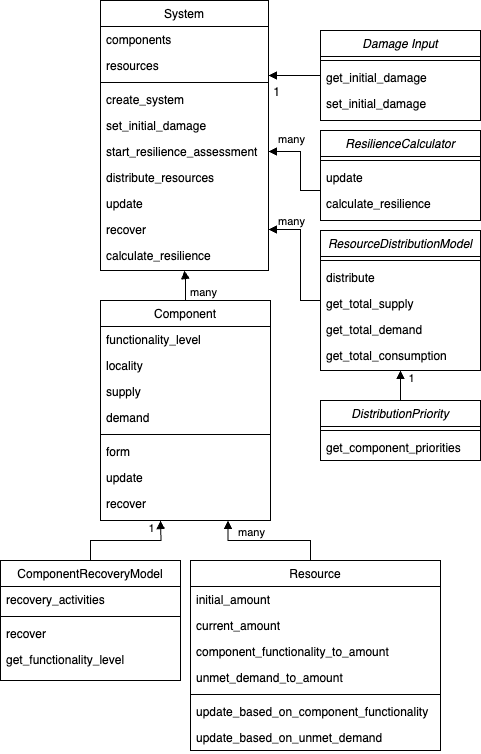

The diagram above was exported from draw.io. Its source (the exported page's mxGraphModel, read from the mxfile embedded in the PNG):
<mxGraphModel dx="2390" dy="1190" grid="1" gridSize="10" guides="1" tooltips="1" connect="1" arrows="1" fold="1" page="1" pageScale="1" pageWidth="827" pageHeight="1169" math="0" shadow="0">
  <root>
    <mxCell id="0" />
    <mxCell id="1" parent="0" />
    <mxCell id="2" value="Damage Input" style="swimlane;fontStyle=2;align=center;verticalAlign=top;childLayout=stackLayout;horizontal=1;startSize=26;horizontalStack=0;resizeParent=1;resizeLast=0;collapsible=1;marginBottom=0;rounded=0;shadow=0;strokeWidth=1;" vertex="1" parent="1">
      <mxGeometry x="720" y="150" width="160" height="90" as="geometry">
        <mxRectangle x="230" y="140" width="160" height="26" as="alternateBounds" />
      </mxGeometry>
    </mxCell>
    <mxCell id="3" value="" style="line;html=1;strokeWidth=1;align=left;verticalAlign=middle;spacingTop=-1;spacingLeft=3;spacingRight=3;rotatable=0;labelPosition=right;points=[];portConstraint=eastwest;" vertex="1" parent="2">
      <mxGeometry y="26" width="160" height="8" as="geometry" />
    </mxCell>
    <mxCell id="4" value="get_initial_damage" style="text;align=left;verticalAlign=top;spacingLeft=4;spacingRight=4;overflow=hidden;rotatable=0;points=[[0,0.5],[1,0.5]];portConstraint=eastwest;" vertex="1" parent="2">
      <mxGeometry y="34" width="160" height="26" as="geometry" />
    </mxCell>
    <mxCell id="5" value="set_initial_damage" style="text;align=left;verticalAlign=top;spacingLeft=4;spacingRight=4;overflow=hidden;rotatable=0;points=[[0,0.5],[1,0.5]];portConstraint=eastwest;" vertex="1" parent="2">
      <mxGeometry y="60" width="160" height="26" as="geometry" />
    </mxCell>
    <mxCell id="6" value="System" style="swimlane;fontStyle=0;align=center;verticalAlign=top;childLayout=stackLayout;horizontal=1;startSize=26;horizontalStack=0;resizeParent=1;resizeLast=0;collapsible=1;marginBottom=0;rounded=0;shadow=0;strokeWidth=1;" vertex="1" parent="1">
      <mxGeometry x="500" y="120" width="168" height="270" as="geometry">
        <mxRectangle x="550" y="140" width="160" height="26" as="alternateBounds" />
      </mxGeometry>
    </mxCell>
    <mxCell id="7" value="components" style="text;align=left;verticalAlign=top;spacingLeft=4;spacingRight=4;overflow=hidden;rotatable=0;points=[[0,0.5],[1,0.5]];portConstraint=eastwest;" vertex="1" parent="6">
      <mxGeometry y="26" width="168" height="26" as="geometry" />
    </mxCell>
    <mxCell id="8" value="resources" style="text;align=left;verticalAlign=top;spacingLeft=4;spacingRight=4;overflow=hidden;rotatable=0;points=[[0,0.5],[1,0.5]];portConstraint=eastwest;rounded=0;shadow=0;html=0;" vertex="1" parent="6">
      <mxGeometry y="52" width="168" height="26" as="geometry" />
    </mxCell>
    <mxCell id="9" value="" style="line;html=1;strokeWidth=1;align=left;verticalAlign=middle;spacingTop=-1;spacingLeft=3;spacingRight=3;rotatable=0;labelPosition=right;points=[];portConstraint=eastwest;" vertex="1" parent="6">
      <mxGeometry y="78" width="168" height="8" as="geometry" />
    </mxCell>
    <mxCell id="10" value="create_system" style="text;align=left;verticalAlign=top;spacingLeft=4;spacingRight=4;overflow=hidden;rotatable=0;points=[[0,0.5],[1,0.5]];portConstraint=eastwest;" vertex="1" parent="6">
      <mxGeometry y="86" width="168" height="26" as="geometry" />
    </mxCell>
    <mxCell id="11" value="set_initial_damage" style="text;align=left;verticalAlign=top;spacingLeft=4;spacingRight=4;overflow=hidden;rotatable=0;points=[[0,0.5],[1,0.5]];portConstraint=eastwest;" vertex="1" parent="6">
      <mxGeometry y="112" width="168" height="26" as="geometry" />
    </mxCell>
    <mxCell id="12" value="start_resilience_assessment" style="text;align=left;verticalAlign=top;spacingLeft=4;spacingRight=4;overflow=hidden;rotatable=0;points=[[0,0.5],[1,0.5]];portConstraint=eastwest;" vertex="1" parent="6">
      <mxGeometry y="138" width="168" height="26" as="geometry" />
    </mxCell>
    <mxCell id="13" value="distribute_resources" style="text;align=left;verticalAlign=top;spacingLeft=4;spacingRight=4;overflow=hidden;rotatable=0;points=[[0,0.5],[1,0.5]];portConstraint=eastwest;" vertex="1" parent="6">
      <mxGeometry y="164" width="168" height="26" as="geometry" />
    </mxCell>
    <mxCell id="14" value="update" style="text;align=left;verticalAlign=top;spacingLeft=4;spacingRight=4;overflow=hidden;rotatable=0;points=[[0,0.5],[1,0.5]];portConstraint=eastwest;" vertex="1" parent="6">
      <mxGeometry y="190" width="168" height="26" as="geometry" />
    </mxCell>
    <mxCell id="15" value="recover" style="text;align=left;verticalAlign=top;spacingLeft=4;spacingRight=4;overflow=hidden;rotatable=0;points=[[0,0.5],[1,0.5]];portConstraint=eastwest;" vertex="1" parent="6">
      <mxGeometry y="216" width="168" height="26" as="geometry" />
    </mxCell>
    <mxCell id="16" value="calculate_resilience" style="text;align=left;verticalAlign=top;spacingLeft=4;spacingRight=4;overflow=hidden;rotatable=0;points=[[0,0.5],[1,0.5]];portConstraint=eastwest;" vertex="1" parent="6">
      <mxGeometry y="242" width="168" height="26" as="geometry" />
    </mxCell>
    <mxCell id="17" value="" style="endArrow=block;shadow=0;strokeWidth=1;rounded=0;endFill=1;edgeStyle=elbowEdgeStyle;elbow=vertical;" edge="1" source="2" target="6" parent="1">
      <mxGeometry x="0.5" y="41" relative="1" as="geometry">
        <mxPoint x="380" y="192" as="sourcePoint" />
        <mxPoint x="540" y="192" as="targetPoint" />
        <mxPoint x="-40" y="32" as="offset" />
      </mxGeometry>
    </mxCell>
    <mxCell id="18" value="1" style="resizable=0;align=right;verticalAlign=bottom;labelBackgroundColor=none;fontSize=12;" connectable="0" vertex="1" parent="17">
      <mxGeometry x="1" relative="1" as="geometry">
        <mxPoint x="12" y="24" as="offset" />
      </mxGeometry>
    </mxCell>
    <mxCell id="19" style="edgeStyle=orthogonalEdgeStyle;rounded=0;orthogonalLoop=1;jettySize=auto;html=1;endArrow=block;endFill=1;" edge="1" source="21" target="6" parent="1">
      <mxGeometry relative="1" as="geometry" />
    </mxCell>
    <mxCell id="20" value="many" style="edgeLabel;html=1;align=center;verticalAlign=middle;resizable=0;points=[];" vertex="1" connectable="0" parent="19">
      <mxGeometry x="0.8419" y="-3" relative="1" as="geometry">
        <mxPoint x="15" y="19" as="offset" />
      </mxGeometry>
    </mxCell>
    <mxCell id="21" value="Component" style="swimlane;fontStyle=0;align=center;verticalAlign=top;childLayout=stackLayout;horizontal=1;startSize=26;horizontalStack=0;resizeParent=1;resizeLast=0;collapsible=1;marginBottom=0;rounded=0;shadow=0;strokeWidth=1;" vertex="1" parent="1">
      <mxGeometry x="500" y="420" width="170" height="220" as="geometry">
        <mxRectangle x="550" y="140" width="160" height="26" as="alternateBounds" />
      </mxGeometry>
    </mxCell>
    <mxCell id="22" value="functionality_level" style="text;align=left;verticalAlign=top;spacingLeft=4;spacingRight=4;overflow=hidden;rotatable=0;points=[[0,0.5],[1,0.5]];portConstraint=eastwest;" vertex="1" parent="21">
      <mxGeometry y="26" width="170" height="26" as="geometry" />
    </mxCell>
    <mxCell id="23" value="locality&#10;" style="text;align=left;verticalAlign=top;spacingLeft=4;spacingRight=4;overflow=hidden;rotatable=0;points=[[0,0.5],[1,0.5]];portConstraint=eastwest;rounded=0;shadow=0;html=0;" vertex="1" parent="21">
      <mxGeometry y="52" width="170" height="26" as="geometry" />
    </mxCell>
    <mxCell id="24" value="supply" style="text;align=left;verticalAlign=top;spacingLeft=4;spacingRight=4;overflow=hidden;rotatable=0;points=[[0,0.5],[1,0.5]];portConstraint=eastwest;rounded=0;shadow=0;html=0;" vertex="1" parent="21">
      <mxGeometry y="78" width="170" height="26" as="geometry" />
    </mxCell>
    <mxCell id="25" value="demand" style="text;align=left;verticalAlign=top;spacingLeft=4;spacingRight=4;overflow=hidden;rotatable=0;points=[[0,0.5],[1,0.5]];portConstraint=eastwest;rounded=0;shadow=0;html=0;" vertex="1" parent="21">
      <mxGeometry y="104" width="170" height="26" as="geometry" />
    </mxCell>
    <mxCell id="26" value="" style="line;html=1;strokeWidth=1;align=left;verticalAlign=middle;spacingTop=-1;spacingLeft=3;spacingRight=3;rotatable=0;labelPosition=right;points=[];portConstraint=eastwest;" vertex="1" parent="21">
      <mxGeometry y="130" width="170" height="8" as="geometry" />
    </mxCell>
    <mxCell id="27" value="form" style="text;align=left;verticalAlign=top;spacingLeft=4;spacingRight=4;overflow=hidden;rotatable=0;points=[[0,0.5],[1,0.5]];portConstraint=eastwest;" vertex="1" parent="21">
      <mxGeometry y="138" width="170" height="26" as="geometry" />
    </mxCell>
    <mxCell id="28" value="update" style="text;align=left;verticalAlign=top;spacingLeft=4;spacingRight=4;overflow=hidden;rotatable=0;points=[[0,0.5],[1,0.5]];portConstraint=eastwest;" vertex="1" parent="21">
      <mxGeometry y="164" width="170" height="26" as="geometry" />
    </mxCell>
    <mxCell id="29" value="recover" style="text;align=left;verticalAlign=top;spacingLeft=4;spacingRight=4;overflow=hidden;rotatable=0;points=[[0,0.5],[1,0.5]];portConstraint=eastwest;" vertex="1" parent="21">
      <mxGeometry y="190" width="170" height="26" as="geometry" />
    </mxCell>
    <mxCell id="30" style="edgeStyle=orthogonalEdgeStyle;rounded=0;orthogonalLoop=1;jettySize=auto;html=1;endArrow=block;endFill=1;" edge="1" source="32" parent="1">
      <mxGeometry relative="1" as="geometry">
        <mxPoint x="560" y="640" as="targetPoint" />
      </mxGeometry>
    </mxCell>
    <mxCell id="31" value="1" style="edgeLabel;html=1;align=center;verticalAlign=middle;resizable=0;points=[];" vertex="1" connectable="0" parent="30">
      <mxGeometry x="0.8692" y="1" relative="1" as="geometry">
        <mxPoint x="-9" as="offset" />
      </mxGeometry>
    </mxCell>
    <mxCell id="32" value="ComponentRecoveryModel" style="swimlane;fontStyle=0;align=center;verticalAlign=top;childLayout=stackLayout;horizontal=1;startSize=26;horizontalStack=0;resizeParent=1;resizeLast=0;collapsible=1;marginBottom=0;rounded=0;shadow=0;strokeWidth=1;" vertex="1" parent="1">
      <mxGeometry x="400" y="680" width="180" height="120" as="geometry">
        <mxRectangle x="550" y="140" width="160" height="26" as="alternateBounds" />
      </mxGeometry>
    </mxCell>
    <mxCell id="33" value="recovery_activities" style="text;align=left;verticalAlign=top;spacingLeft=4;spacingRight=4;overflow=hidden;rotatable=0;points=[[0,0.5],[1,0.5]];portConstraint=eastwest;" vertex="1" parent="32">
      <mxGeometry y="26" width="180" height="26" as="geometry" />
    </mxCell>
    <mxCell id="34" value="" style="line;html=1;strokeWidth=1;align=left;verticalAlign=middle;spacingTop=-1;spacingLeft=3;spacingRight=3;rotatable=0;labelPosition=right;points=[];portConstraint=eastwest;" vertex="1" parent="32">
      <mxGeometry y="52" width="180" height="8" as="geometry" />
    </mxCell>
    <mxCell id="35" value="recover" style="text;align=left;verticalAlign=top;spacingLeft=4;spacingRight=4;overflow=hidden;rotatable=0;points=[[0,0.5],[1,0.5]];portConstraint=eastwest;" vertex="1" parent="32">
      <mxGeometry y="60" width="180" height="26" as="geometry" />
    </mxCell>
    <mxCell id="36" value="get_functionality_level" style="text;align=left;verticalAlign=top;spacingLeft=4;spacingRight=4;overflow=hidden;rotatable=0;points=[[0,0.5],[1,0.5]];portConstraint=eastwest;" vertex="1" parent="32">
      <mxGeometry y="86" width="180" height="26" as="geometry" />
    </mxCell>
    <mxCell id="37" style="edgeStyle=orthogonalEdgeStyle;rounded=0;orthogonalLoop=1;jettySize=auto;html=1;entryX=0.75;entryY=1;entryDx=0;entryDy=0;endArrow=block;endFill=1;exitX=0.5;exitY=0;exitDx=0;exitDy=0;" edge="1" source="39" target="21" parent="1">
      <mxGeometry relative="1" as="geometry">
        <Array as="points">
          <mxPoint x="710" y="680" />
          <mxPoint x="710" y="660" />
          <mxPoint x="628" y="660" />
        </Array>
      </mxGeometry>
    </mxCell>
    <mxCell id="38" value="many" style="edgeLabel;html=1;align=center;verticalAlign=middle;resizable=0;points=[];" vertex="1" connectable="0" parent="37">
      <mxGeometry x="0.7348" y="1" relative="1" as="geometry">
        <mxPoint x="24" y="-6" as="offset" />
      </mxGeometry>
    </mxCell>
    <mxCell id="39" value="Resource" style="swimlane;fontStyle=0;align=center;verticalAlign=top;childLayout=stackLayout;horizontal=1;startSize=26;horizontalStack=0;resizeParent=1;resizeLast=0;collapsible=1;marginBottom=0;rounded=0;shadow=0;strokeWidth=1;" vertex="1" parent="1">
      <mxGeometry x="590" y="680" width="250" height="190" as="geometry">
        <mxRectangle x="550" y="140" width="160" height="26" as="alternateBounds" />
      </mxGeometry>
    </mxCell>
    <mxCell id="40" value="initial_amount" style="text;align=left;verticalAlign=top;spacingLeft=4;spacingRight=4;overflow=hidden;rotatable=0;points=[[0,0.5],[1,0.5]];portConstraint=eastwest;" vertex="1" parent="39">
      <mxGeometry y="26" width="250" height="26" as="geometry" />
    </mxCell>
    <mxCell id="41" value="current_amount" style="text;align=left;verticalAlign=top;spacingLeft=4;spacingRight=4;overflow=hidden;rotatable=0;points=[[0,0.5],[1,0.5]];portConstraint=eastwest;" vertex="1" parent="39">
      <mxGeometry y="52" width="250" height="26" as="geometry" />
    </mxCell>
    <mxCell id="42" value="component_functionality_to_amount" style="text;align=left;verticalAlign=top;spacingLeft=4;spacingRight=4;overflow=hidden;rotatable=0;points=[[0,0.5],[1,0.5]];portConstraint=eastwest;" vertex="1" parent="39">
      <mxGeometry y="78" width="250" height="26" as="geometry" />
    </mxCell>
    <mxCell id="43" value="unmet_demand_to_amount" style="text;align=left;verticalAlign=top;spacingLeft=4;spacingRight=4;overflow=hidden;rotatable=0;points=[[0,0.5],[1,0.5]];portConstraint=eastwest;" vertex="1" parent="39">
      <mxGeometry y="104" width="250" height="26" as="geometry" />
    </mxCell>
    <mxCell id="44" value="" style="line;html=1;strokeWidth=1;align=left;verticalAlign=middle;spacingTop=-1;spacingLeft=3;spacingRight=3;rotatable=0;labelPosition=right;points=[];portConstraint=eastwest;" vertex="1" parent="39">
      <mxGeometry y="130" width="250" height="8" as="geometry" />
    </mxCell>
    <mxCell id="45" value="update_based_on_component_functionality" style="text;align=left;verticalAlign=top;spacingLeft=4;spacingRight=4;overflow=hidden;rotatable=0;points=[[0,0.5],[1,0.5]];portConstraint=eastwest;" vertex="1" parent="39">
      <mxGeometry y="138" width="250" height="26" as="geometry" />
    </mxCell>
    <mxCell id="46" value="update_based_on_unmet_demand" style="text;align=left;verticalAlign=top;spacingLeft=4;spacingRight=4;overflow=hidden;rotatable=0;points=[[0,0.5],[1,0.5]];portConstraint=eastwest;" vertex="1" parent="39">
      <mxGeometry y="164" width="250" height="26" as="geometry" />
    </mxCell>
    <mxCell id="47" style="edgeStyle=orthogonalEdgeStyle;rounded=0;orthogonalLoop=1;jettySize=auto;html=1;entryX=1;entryY=0.5;entryDx=0;entryDy=0;endArrow=block;endFill=1;" edge="1" source="49" target="12" parent="1">
      <mxGeometry relative="1" as="geometry">
        <Array as="points">
          <mxPoint x="700" y="310" />
          <mxPoint x="700" y="271" />
        </Array>
      </mxGeometry>
    </mxCell>
    <mxCell id="48" value="many" style="edgeLabel;html=1;align=center;verticalAlign=middle;resizable=0;points=[];" vertex="1" connectable="0" parent="47">
      <mxGeometry x="0.9076" y="-4" relative="1" as="geometry">
        <mxPoint x="18" y="-9" as="offset" />
      </mxGeometry>
    </mxCell>
    <mxCell id="49" value="ResilienceCalculator" style="swimlane;fontStyle=2;align=center;verticalAlign=top;childLayout=stackLayout;horizontal=1;startSize=26;horizontalStack=0;resizeParent=1;resizeLast=0;collapsible=1;marginBottom=0;rounded=0;shadow=0;strokeWidth=1;" vertex="1" parent="1">
      <mxGeometry x="720" y="250" width="160" height="90" as="geometry">
        <mxRectangle x="230" y="140" width="160" height="26" as="alternateBounds" />
      </mxGeometry>
    </mxCell>
    <mxCell id="50" value="" style="line;html=1;strokeWidth=1;align=left;verticalAlign=middle;spacingTop=-1;spacingLeft=3;spacingRight=3;rotatable=0;labelPosition=right;points=[];portConstraint=eastwest;" vertex="1" parent="49">
      <mxGeometry y="26" width="160" height="8" as="geometry" />
    </mxCell>
    <mxCell id="51" value="update" style="text;align=left;verticalAlign=top;spacingLeft=4;spacingRight=4;overflow=hidden;rotatable=0;points=[[0,0.5],[1,0.5]];portConstraint=eastwest;" vertex="1" parent="49">
      <mxGeometry y="34" width="160" height="26" as="geometry" />
    </mxCell>
    <mxCell id="52" value="calculate_resilience" style="text;align=left;verticalAlign=top;spacingLeft=4;spacingRight=4;overflow=hidden;rotatable=0;points=[[0,0.5],[1,0.5]];portConstraint=eastwest;" vertex="1" parent="49">
      <mxGeometry y="60" width="160" height="26" as="geometry" />
    </mxCell>
    <mxCell id="53" style="edgeStyle=orthogonalEdgeStyle;rounded=0;orthogonalLoop=1;jettySize=auto;html=1;entryX=1;entryY=0.5;entryDx=0;entryDy=0;endArrow=block;endFill=1;" edge="1" source="55" target="15" parent="1">
      <mxGeometry relative="1" as="geometry">
        <Array as="points">
          <mxPoint x="700" y="420" />
          <mxPoint x="700" y="349" />
        </Array>
      </mxGeometry>
    </mxCell>
    <mxCell id="54" value="many" style="edgeLabel;html=1;align=center;verticalAlign=middle;resizable=0;points=[];" vertex="1" connectable="0" parent="53">
      <mxGeometry x="0.8764" y="1" relative="1" as="geometry">
        <mxPoint x="14" y="-10" as="offset" />
      </mxGeometry>
    </mxCell>
    <mxCell id="55" value="ResourceDistributionModel" style="swimlane;fontStyle=2;align=center;verticalAlign=top;childLayout=stackLayout;horizontal=1;startSize=26;horizontalStack=0;resizeParent=1;resizeLast=0;collapsible=1;marginBottom=0;rounded=0;shadow=0;strokeWidth=1;" vertex="1" parent="1">
      <mxGeometry x="720" y="350" width="160" height="140" as="geometry">
        <mxRectangle x="230" y="140" width="160" height="26" as="alternateBounds" />
      </mxGeometry>
    </mxCell>
    <mxCell id="56" value="" style="line;html=1;strokeWidth=1;align=left;verticalAlign=middle;spacingTop=-1;spacingLeft=3;spacingRight=3;rotatable=0;labelPosition=right;points=[];portConstraint=eastwest;" vertex="1" parent="55">
      <mxGeometry y="26" width="160" height="8" as="geometry" />
    </mxCell>
    <mxCell id="57" value="distribute" style="text;align=left;verticalAlign=top;spacingLeft=4;spacingRight=4;overflow=hidden;rotatable=0;points=[[0,0.5],[1,0.5]];portConstraint=eastwest;" vertex="1" parent="55">
      <mxGeometry y="34" width="160" height="26" as="geometry" />
    </mxCell>
    <mxCell id="58" value="get_total_supply" style="text;align=left;verticalAlign=top;spacingLeft=4;spacingRight=4;overflow=hidden;rotatable=0;points=[[0,0.5],[1,0.5]];portConstraint=eastwest;" vertex="1" parent="55">
      <mxGeometry y="60" width="160" height="26" as="geometry" />
    </mxCell>
    <mxCell id="59" value="get_total_demand" style="text;align=left;verticalAlign=top;spacingLeft=4;spacingRight=4;overflow=hidden;rotatable=0;points=[[0,0.5],[1,0.5]];portConstraint=eastwest;" vertex="1" parent="55">
      <mxGeometry y="86" width="160" height="26" as="geometry" />
    </mxCell>
    <mxCell id="60" value="get_total_consumption" style="text;align=left;verticalAlign=top;spacingLeft=4;spacingRight=4;overflow=hidden;rotatable=0;points=[[0,0.5],[1,0.5]];portConstraint=eastwest;" vertex="1" parent="55">
      <mxGeometry y="112" width="160" height="26" as="geometry" />
    </mxCell>
    <mxCell id="61" style="edgeStyle=orthogonalEdgeStyle;rounded=0;orthogonalLoop=1;jettySize=auto;html=1;endArrow=block;endFill=1;" edge="1" source="63" target="55" parent="1">
      <mxGeometry relative="1" as="geometry" />
    </mxCell>
    <mxCell id="62" value="1" style="edgeLabel;html=1;align=center;verticalAlign=middle;resizable=0;points=[];" vertex="1" connectable="0" parent="61">
      <mxGeometry x="0.6533" y="-2" relative="1" as="geometry">
        <mxPoint x="8" y="-1" as="offset" />
      </mxGeometry>
    </mxCell>
    <mxCell id="63" value="DistributionPriority" style="swimlane;fontStyle=2;align=center;verticalAlign=top;childLayout=stackLayout;horizontal=1;startSize=26;horizontalStack=0;resizeParent=1;resizeLast=0;collapsible=1;marginBottom=0;rounded=0;shadow=0;strokeWidth=1;" vertex="1" parent="1">
      <mxGeometry x="720" y="520" width="160" height="60" as="geometry">
        <mxRectangle x="230" y="140" width="160" height="26" as="alternateBounds" />
      </mxGeometry>
    </mxCell>
    <mxCell id="64" value="" style="line;html=1;strokeWidth=1;align=left;verticalAlign=middle;spacingTop=-1;spacingLeft=3;spacingRight=3;rotatable=0;labelPosition=right;points=[];portConstraint=eastwest;" vertex="1" parent="63">
      <mxGeometry y="26" width="160" height="8" as="geometry" />
    </mxCell>
    <mxCell id="65" value="get_component_priorities" style="text;align=left;verticalAlign=top;spacingLeft=4;spacingRight=4;overflow=hidden;rotatable=0;points=[[0,0.5],[1,0.5]];portConstraint=eastwest;" vertex="1" parent="63">
      <mxGeometry y="34" width="160" height="26" as="geometry" />
    </mxCell>
  </root>
</mxGraphModel>